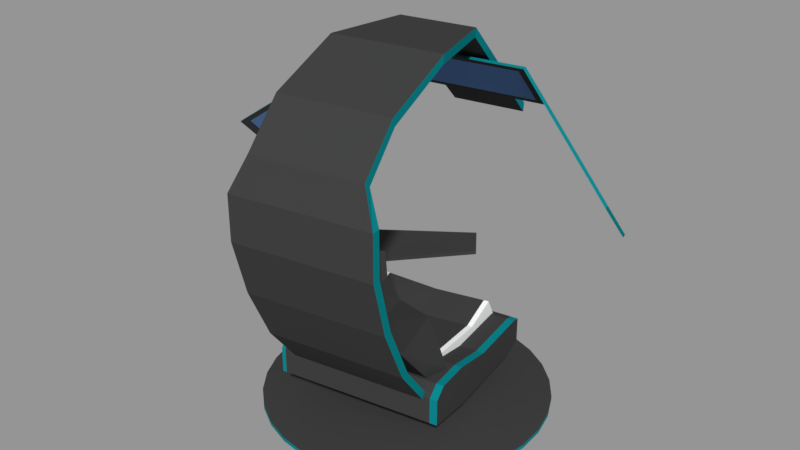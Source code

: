 # Source: Chair_family.blend  (saved by Blender 2.79.0; exported with 4.5.12 LTS)
import bpy
from mathutils import Matrix  # noqa: F401  (used for matrix-valued properties, if any)

bpy.ops.wm.read_factory_settings(use_empty=True)
scene = bpy.context.scene
scene.name = '04-Chair'

# ---- collections
col_collection_1_003 = bpy.data.collections.new('Collection 1.003'); scene.collection.children.link(col_collection_1_003)

# ---- materials (node trees are filled in below, after node groups)
mat_black_013 = bpy.data.materials.new('black.013')
mat_black_013.alpha_threshold = 0.0
mat_black_013.diffuse_color = (0.04971, 0.04971, 0.04971, 1.0)
mat_black_013.roughness = 0.5
mat_black_013.specular_intensity = 0.0
mat_green_001 = bpy.data.materials.new('Green.001')
mat_green_001.alpha_threshold = 0.0
mat_green_001.diffuse_color = (0.0999, 0.2016, 0.009721, 1.0)
mat_green_001.specular_color = (0.0, 0.0, 0.0)
mat_green_001.roughness = 0.5
mat_green_001.specular_intensity = 0.0
mat_blue_001 = bpy.data.materials.new('Blue.001')
mat_blue_001.alpha_threshold = 0.0
mat_blue_001.diffuse_color = (0.1018, 0.2056, 0.4385, 1.0)
mat_blue_001.roughness = 0.5
mat_blue_001.specular_intensity = 0.0
mat_cyan_001 = bpy.data.materials.new('Cyan.001')
mat_cyan_001.alpha_threshold = 0.0
mat_cyan_001.diffuse_color = (0.003347, 0.2307, 0.2582, 1.0)
mat_cyan_001.roughness = 0.5
mat_cyan_001.specular_intensity = 0.0
mat_grey_light_001 = bpy.data.materials.new('Grey-Light.001')
mat_grey_light_001.alpha_threshold = 0.0
mat_grey_light_001.diffuse_color = (1.0, 1.0, 1.0, 1.0)
mat_grey_light_001.roughness = 0.5
mat_grey_light_001.specular_intensity = 0.0

# ---- material node trees

# ---- meshes
me_cube_216 = bpy.data.meshes.new('Cube.216')
me_cube_216.from_pydata([(-0.2686, -0.5584, 0.1826), (-0.2686, -0.5584, 0.2916), (-0.3751, 0.106, 0.1771), (0.4081, -0.4498, 0.1826), (0.4081, -0.4498, 0.2916), (0.3015, 0.2145, 0.1771), (-0.3627, 0.02845, 0.1524), (-0.3627, 0.02845, 0.2875), (0.3139, 0.137, 0.1524), (0.3139, 0.137, 0.2875), (-0.3014, -0.3538, 0.1524), (0.3501, -0.08828, 0.2875), (-0.3266, -0.1968, 0.2875), (0.3752, -0.2453, 0.1524), (0.3785, -0.2654, 0.3276), (0.4005, -0.403, 0.3285), (-0.2761, -0.5116, 0.3285), (-0.2981, -0.374, 0.3276), (-0.3695, 0.0708, 0.2875), (-0.3751, 0.106, 0.2794), (0.3015, 0.2145, 0.2794), (0.3071, 0.1793, 0.2875), (-0.2108, -0.5235, 0.2446), (-0.1837, -0.6924, 0.4573), (-0.2166, -0.4877, 0.2446), (-0.1895, -0.6566, 0.4573), (0.346, -0.4342, 0.2446), (0.3731, -0.6031, 0.4573), (0.3403, -0.3984, 0.2446), (0.3673, -0.5673, 0.4573), (-0.1661, -0.8025, 0.6855), (-0.1718, -0.7668, 0.6855), (0.385, -0.6775, 0.6855), (0.3907, -0.7132, 0.6855), (-0.1555, -0.8684, 0.9175), (-0.1613, -0.8326, 0.9175), (0.3956, -0.7433, 0.9175), (0.4013, -0.7791, 0.9175), (-0.1555, -0.8684, 1.098), (-0.1613, -0.8326, 1.098), (0.3956, -0.7433, 1.098), (0.4013, -0.7791, 1.098), (-0.1062, -0.811, 1.234), (-0.1107, -0.783, 1.211), (0.332, -0.712, 1.211), (0.3365, -0.74, 1.234), (-0.1329, -0.6448, 1.392), (-0.1348, -0.6331, 1.358), (0.308, -0.5621, 1.358), (0.3099, -0.5738, 1.392), (-0.1848, -0.3207, 1.505), (-0.1835, -0.3289, 1.469), (0.2592, -0.2579, 1.469), (0.2579, -0.2497, 1.505), (-0.1757, 0.04466, 1.49), (-0.1748, 0.0389, 1.455), (0.1359, 0.08874, 1.455), (0.135, 0.09449, 1.49), (-0.2479, 0.4942, 1.055), (-0.2469, 0.4885, 1.019), (0.0638, 0.5383, 1.019), (0.06288, 0.5441, 1.055), (-0.109, 0.2223, 1.291), (0.01599, 0.2424, 1.291), (0.1131, 0.2308, 1.358), (-0.1976, 0.1809, 1.358), (-0.1188, 0.2836, 1.232), (-0.2178, 0.3068, 1.236), (0.006157, 0.3037, 1.232), (0.09295, 0.3566, 1.236), (0.09387, 0.3508, 1.201), (0.114, 0.225, 1.323), (-0.1967, 0.1752, 1.323), (-0.2169, 0.301, 1.201), (0.006665, 0.3005, 1.212), (0.0165, 0.2392, 1.272), (-0.1085, 0.2192, 1.272), (-0.1183, 0.2805, 1.212), (0.2483, 0.4181, 1.138), (0.2827, 0.203, 1.346), (-0.35, 0.1016, 1.346), (-0.3845, 0.3167, 1.138), (0.2268, 0.374, 1.154), (0.2548, 0.1991, 1.324), (-0.3703, 0.08687, 1.306), (-0.3977, 0.258, 1.14), (0.739, 0.2148, 0.8083), (0.7735, -0.0003334, 1.017), (-0.7526, -0.2451, 1.017), (-0.7871, -0.02999, 0.8083), (0.7209, 0.1829, 0.8441), (0.7482, 0.01289, 1.009), (-0.7331, -0.2256, 1.009), (-0.7606, -0.05446, 0.8431), (-0.02584, 0.3674, 0.5013), (-0.02584, 0.3674, 0.4856), (0.06812, 0.2364, 0.5013), (0.06812, 0.2364, 0.4856), (-0.5835, -0.03266, 0.5013), (-0.5835, -0.03266, 0.4856), (-0.4177, -0.2637, 0.5013), (-0.4177, -0.2637, 0.4856), (-0.277, -0.1627, 0.5013), (-0.277, -0.1627, 0.4856), (-0.4427, 0.06829, 0.5013), (-0.4427, 0.06829, 0.4856), (-0.3569, -0.22, 0.4886), (-0.5158, 0.01589, 0.5013), (-0.3569, -0.22, 0.4982), (-0.5158, 0.01589, 0.4856), (-0.3687, -0.2285, 0.4886), (-0.5412, -0.00237, 0.5013), (-0.3687, -0.2285, 0.4982), (-0.5412, -0.00237, 0.4856), (-0.3755, -0.2334, 0.5013), (-0.3501, -0.2151, 0.5013), (-0.3501, -0.2151, 0.4856), (-0.3755, -0.2334, 0.4856), (-0.2807, -0.3511, 0.4683), (-0.2689, -0.3426, 0.4683), (-0.2689, -0.3426, 0.4587), (-0.2807, -0.3511, 0.4587), (-0.2882, -0.3407, 0.4709), (-0.2882, -0.3407, 0.4613), (-0.2764, -0.3323, 0.4613), (-0.2764, -0.3323, 0.4709), (-0.2381, -0.3856, 0.2888), (-0.2499, -0.3941, 0.2888), (-0.2455, -0.3752, 0.2913), (-0.2573, -0.3837, 0.2913), (-0.2488, -0.3706, 0.3094), (-0.2414, -0.381, 0.3069), (-0.2532, -0.3895, 0.3069), (-0.2606, -0.3791, 0.3094), (-0.13, -0.2923, 0.2913), (-0.1225, -0.3027, 0.2888), (-0.1332, -0.2877, 0.3094), (-0.1258, -0.2981, 0.3069), (-0.3223, 0.1066, 1.324), (-0.3503, 0.2814, 1.154), (-0.7494, -0.2647, 1.014), (-0.7839, -0.04957, 0.8056), (0.2798, 0.3658, 1.14), (0.3071, 0.1957, 1.305), (-0.3469, 0.08198, 1.343), (-0.3814, 0.2971, 1.135), (0.2514, 0.3986, 1.135), (0.2859, 0.1835, 1.343), (0.7421, 0.1952, 0.8056), (0.7766, -0.01991, 1.014), (0.07597, 0.1783, 0.1771), (-0.1496, 0.1421, 0.1771), (-0.04303, -0.5222, 0.1826), (0.1825, -0.486, 0.1826), (0.1825, -0.486, 0.2916), (-0.04303, -0.5222, 0.2916), (-0.1371, 0.06462, 0.2875), (0.0884, 0.1008, 0.2875), (0.0884, 0.1008, 0.1524), (-0.1371, 0.06462, 0.1524), (-0.101, -0.1606, 0.2875), (0.1245, -0.1245, 0.2875), (0.1497, -0.2815, 0.1524), (-0.07584, -0.3176, 0.1524), (0.175, -0.4392, 0.3285), (-0.05053, -0.4754, 0.3285), (-0.0726, -0.3378, 0.3276), (0.1529, -0.3016, 0.3276), (-0.1439, 0.107, 0.2875), (0.08161, 0.1431, 0.2875), (0.07597, 0.1783, 0.2794), (-0.1496, 0.1421, 0.2794), (-0.3588, 0.1086, 0.1771), (-0.2523, -0.5557, 0.2916), (-0.3464, 0.03106, 0.1524), (-0.2851, -0.3512, 0.1524), (-0.2598, -0.509, 0.3285), (-0.3588, 0.1086, 0.2794), (-0.2523, -0.5557, 0.1826), (-0.3464, 0.03106, 0.2875), (-0.3103, -0.1942, 0.2875), (-0.2819, -0.3714, 0.3276), (-0.3532, 0.07341, 0.2875), (0.3779, -0.4547, 0.1826), (0.2838, 0.1321, 0.2875), (0.3199, -0.09312, 0.2875), (0.3483, -0.2703, 0.3276), (0.277, 0.1745, 0.2875), (0.2714, 0.2096, 0.1771), (0.3779, -0.4547, 0.2916), (0.2838, 0.1321, 0.1524), (0.3451, -0.2501, 0.1524), (0.3704, -0.4079, 0.3285), (0.2714, 0.2096, 0.2794), (0.1038, -0.7166, 0.0001117), (0.01874, -0.1861, 0.1486), (-0.0111, -0.7237, 0.0001117), (0.008943, -0.1867, 0.1486), (-0.1252, -0.7081, 0.0001117), (-0.0007856, -0.1854, 0.1486), (-0.2341, -0.6706, 0.0001117), (-0.01007, -0.1822, 0.1486), (-0.3335, -0.6126, 0.0001117), (-0.01855, -0.1772, 0.1486), (-0.4197, -0.5362, 0.0001117), (-0.0259, -0.1707, 0.1486), (-0.4894, -0.4446, 0.0001117), (-0.03184, -0.1629, 0.1486), (-0.5399, -0.341, 0.0001117), (-0.03615, -0.1541, 0.1486), (-0.5692, -0.2297, 0.0001117), (-0.03864, -0.1446, 0.1486), (-0.5762, -0.1147, 0.0001117), (-0.03924, -0.1348, 0.1486), (-0.5606, -0.0006545, 0.0001117), (-0.03791, -0.1251, 0.1486), (-0.5231, 0.1082, 0.0001117), (-0.03472, -0.1158, 0.1486), (-0.4651, 0.2077, 0.0001117), (-0.02977, -0.1073, 0.1486), (-0.3888, 0.2939, 0.0001117), (-0.02326, -0.09995, 0.1486), (-0.2971, 0.3636, 0.0001117), (-0.01544, -0.09401, 0.1486), (-0.1936, 0.414, 0.0001117), (-0.006616, -0.08971, 0.1486), (-0.08221, 0.4433, 0.0001117), (0.00288, -0.08721, 0.1486), (0.03273, 0.4503, 0.0001117), (0.01268, -0.08661, 0.1486), (0.1468, 0.4348, 0.0001117), (0.02241, -0.08794, 0.1486), (0.2557, 0.3973, 0.0001117), (0.03169, -0.09114, 0.1486), (0.3551, 0.3392, 0.0001117), (0.04017, -0.09609, 0.1486), (0.4414, 0.2629, 0.0001117), (0.04753, -0.1026, 0.1486), (0.5111, 0.1712, 0.0001117), (0.05347, -0.1104, 0.1486), (0.5615, 0.06772, 0.0001117), (0.05777, -0.1192, 0.1486), (0.5908, -0.04364, 0.0001117), (0.06027, -0.1287, 0.1486), (0.5978, -0.1586, 0.0001117), (0.06087, -0.1385, 0.1486), (0.5822, -0.2727, 0.0001117), (0.05954, -0.1483, 0.1486), (0.5447, -0.3815, 0.0001117), (0.05634, -0.1575, 0.1486), (0.4867, -0.481, 0.0001117), (0.05139, -0.166, 0.1486), (0.4104, -0.5672, 0.0001117), (0.04488, -0.1734, 0.1486), (0.3187, -0.6369, 0.0001117), (0.03707, -0.1793, 0.1486), (0.2152, -0.6874, 0.0001117), (0.02824, -0.1836, 0.1486), (-0.0111, -0.7237, 0.01576), (0.1038, -0.7166, 0.01576), (-0.1252, -0.7081, 0.01576), (-0.2341, -0.6706, 0.01576), (-0.3335, -0.6126, 0.01576), (-0.4197, -0.5362, 0.01576), (-0.4894, -0.4446, 0.01576), (-0.5399, -0.341, 0.01576), (-0.5692, -0.2297, 0.01576), (-0.5762, -0.1147, 0.01576), (-0.5606, -0.0006545, 0.01576), (-0.5231, 0.1082, 0.01576), (-0.4651, 0.2077, 0.01576), (-0.3888, 0.2939, 0.01576), (-0.2971, 0.3636, 0.01576), (-0.1936, 0.414, 0.01576), (-0.08221, 0.4433, 0.01576), (0.03273, 0.4503, 0.01576), (0.1468, 0.4348, 0.01576), (0.2557, 0.3973, 0.01576), (0.3551, 0.3392, 0.01576), (0.4414, 0.2629, 0.01576), (0.5111, 0.1712, 0.01576), (0.5615, 0.06772, 0.01576), (0.5908, -0.04364, 0.01576), (0.5978, -0.1586, 0.01576), (0.5822, -0.2727, 0.01576), (0.5447, -0.3815, 0.01576), (0.4867, -0.481, 0.01576), (0.4104, -0.5672, 0.01576), (0.3187, -0.6369, 0.01576), (0.2152, -0.6874, 0.01576), (0.01761, -0.1791, 0.0677), (0.05835, -0.4331, 0.05005), (-0.0003878, -0.4366, 0.05005), (0.00921, -0.1796, 0.0677), (-0.05869, -0.4287, 0.05005), (0.0008673, -0.1784, 0.0677), (-0.1143, -0.4095, 0.05005), (-0.007093, -0.1757, 0.0677), (-0.1652, -0.3799, 0.05005), (-0.01437, -0.1715, 0.0677), (-0.2092, -0.3409, 0.05005), (-0.02067, -0.1659, 0.0677), (-0.2448, -0.294, 0.05005), (-0.02576, -0.1592, 0.0677), (-0.2706, -0.2411, 0.05005), (-0.02945, -0.1516, 0.0677), (-0.2856, -0.1842, 0.05005), (-0.0316, -0.1435, 0.0677), (-0.2892, -0.1255, 0.05005), (-0.03211, -0.1351, 0.0677), (-0.2812, -0.06716, 0.05005), (-0.03097, -0.1267, 0.0677), (-0.262, -0.01152, 0.05005), (-0.02823, -0.1188, 0.0677), (-0.2324, 0.0393, 0.05005), (-0.02398, -0.1115, 0.0677), (-0.1934, 0.08337, 0.05005), (-0.0184, -0.1052, 0.0677), (-0.1465, 0.119, 0.05005), (-0.0117, -0.1001, 0.0677), (-0.09364, 0.1448, 0.05005), (-0.004132, -0.0964, 0.0677), (-0.03673, 0.1597, 0.05005), (0.004011, -0.09426, 0.0677), (0.02201, 0.1633, 0.05005), (0.01241, -0.09375, 0.0677), (0.08032, 0.1554, 0.05005), (0.02076, -0.09488, 0.0677), (0.136, 0.1362, 0.05005), (0.02872, -0.09763, 0.0677), (0.1868, 0.1065, 0.05005), (0.03599, -0.1019, 0.0677), (0.2308, 0.06753, 0.05005), (0.04229, -0.1074, 0.0677), (0.2665, 0.02068, 0.05005), (0.04739, -0.1142, 0.0677), (0.2922, -0.03222, 0.05005), (0.05108, -0.1217, 0.0677), (0.3072, -0.08913, 0.05005), (0.05322, -0.1299, 0.0677), (0.3108, -0.1479, 0.05005), (0.05373, -0.1383, 0.0677), (0.3028, -0.2062, 0.05005), (0.05259, -0.1466, 0.0677), (0.2837, -0.2618, 0.05005), (0.04985, -0.1546, 0.0677), (0.254, -0.3126, 0.05005), (0.04561, -0.1618, 0.0677), (0.215, -0.3567, 0.05005), (0.04003, -0.1681, 0.0677), (0.1682, -0.3923, 0.05005), (0.03332, -0.1732, 0.0677), (0.1153, -0.4181, 0.05005), (0.02576, -0.1769, 0.0677), (-0.2124, -0.4471, 0.2802), (-0.1319, -0.822, 0.8662), (-0.2494, -0.392, 0.3137), (-0.1662, -0.771, 0.8971), (0.3198, -0.3617, 0.2802), (0.3606, -0.743, 0.8662), (0.3379, -0.2978, 0.3137), (0.3773, -0.6838, 0.8971), (-0.1366, -0.7739, 0.7163), (-0.1763, -0.6869, 0.7675), (0.3606, -0.6008, 0.7675), (0.3499, -0.6959, 0.7163), (-0.2088, -0.4933, 0.5964), (0.3309, -0.4068, 0.5964), (0.3295, -0.5602, 0.5124), (-0.1596, -0.6386, 0.5124), (0.2718, -0.3443, 0.294), (0.3161, -0.7269, 0.8789), (0.2548, -0.3721, 0.2802), (0.3031, -0.7697, 0.9219), (0.2905, -0.7054, 0.7163), (0.3002, -0.6433, 0.7495), (0.279, -0.5048, 0.5472), (0.2698, -0.5698, 0.5124), (-0.1728, -0.4156, 0.294), (-0.06966, -0.8295, 0.9219), (-0.07776, -0.7645, 0.7163), (-0.1004, -0.6291, 0.5124), (-0.09534, -0.7929, 0.8789), (-0.148, -0.4368, 0.2802), (-0.1063, -0.7085, 0.7495), (-0.1295, -0.5703, 0.5472), (0.1123, -0.772, 0.8756), (0.05338, -0.4044, 0.2802), (0.09886, -0.688, 0.7462), (0.07668, -0.5497, 0.5439), (0.0514, -0.3921, 0.2906), (0.1167, -0.7996, 0.9219), (0.1064, -0.735, 0.7163), (0.08466, -0.5995, 0.5124), (0.3294, -0.6915, 0.8971), (0.2729, -0.3692, 0.2802), (0.3133, -0.6084, 0.7675), (0.2834, -0.4144, 0.5964), (0.2861, -0.3061, 0.3137), (0.3172, -0.7499, 0.8662), (0.3071, -0.7028, 0.7163), (0.2864, -0.5671, 0.5124), (-0.1995, -0.384, 0.3137), (-0.09004, -0.8153, 0.8662), (-0.0952, -0.7673, 0.7163), (-0.118, -0.6319, 0.5124), (-0.12, -0.7636, 0.8971), (-0.1671, -0.4398, 0.2802), (-0.1307, -0.6796, 0.7675), (-0.1629, -0.486, 0.5964), (0.1985, -0.7202, 0.7163), (-0.1298, -0.8352, 1.024), (-0.1643, -0.7829, 0.9956), (0.3313, -0.7034, 0.9956), (0.3792, -0.6957, 0.9956), (0.3627, -0.7562, 1.024), (-0.08792, -0.8285, 1.024), (0.114, -0.7821, 1.02), (0.3181, -0.7395, 1.012), (0.3193, -0.7632, 1.024), (0.3025, -0.7658, 1.024), (0.1161, -0.7957, 1.024), (-0.07027, -0.8256, 1.024), (-0.1181, -0.7754, 0.9956), (-0.0933, -0.8055, 1.012), (-0.1742, -0.5044, 0.2987), (-0.1805, -0.4652, 0.3501), (-0.2716, 0.1028, 0.2826), (-0.2643, 0.05723, 0.363), (0.3015, -0.4281, 0.2987), (0.2952, -0.3889, 0.3501), (0.2041, 0.1791, 0.2826), (0.2114, 0.1335, 0.363), (-0.03371, 0.1409, 0.2698), (-0.0264, 0.09538, 0.3502), (0.06368, -0.4663, 0.2859), (0.05739, -0.4271, 0.3372), (-0.2426, -0.07753, 0.2613), (-0.242, -0.0814, 0.3193), (0.2331, -0.001237, 0.2613), (0.2337, -0.005104, 0.3193), (-0.00417, -0.04325, 0.3065), (-0.00479, -0.03938, 0.2485), (0.1902, 0.1301, 0.3619), (0.2803, -0.4315, 0.2975), (0.1829, 0.1757, 0.2815), (0.274, -0.3923, 0.3489), (0.2124, -0.008515, 0.3182), (0.2118, -0.004649, 0.2602), (-0.2534, 0.1057, 0.2816), (-0.1623, -0.4623, 0.3491), (-0.2461, 0.06015, 0.362), (-0.156, -0.5015, 0.2977), (-0.2245, -0.07462, 0.2604), (-0.2239, -0.07849, 0.3183)], [], [(188, 193, 20, 5), (5, 20, 21, 9, 8), (13, 11, 4, 3), (178, 173, 1, 0), (191, 13, 3, 183), (189, 4, 15, 192), (6, 7, 18, 19, 2), (188, 5, 8, 190), (10, 12, 7, 6), (0, 1, 12, 10), (179, 7, 12, 180), (190, 8, 13, 191), (8, 9, 11, 13), (181, 17, 16, 176), (12, 1, 16, 17), (180, 12, 17, 181), (4, 11, 14, 15), (187, 21, 20, 193), (182, 18, 7, 179), (22, 23, 25, 24), (24, 25, 29, 28), (28, 29, 27, 26), (26, 27, 23, 22), (24, 28, 26, 22), (25, 23, 30, 31), (30, 33, 37, 34), (23, 27, 33, 30), (29, 25, 31, 32), (27, 29, 32, 33), (37, 36, 40, 41), (32, 31, 35, 36), (33, 32, 36, 37), (31, 30, 34, 35), (39, 38, 42, 43), (35, 34, 38, 39), (34, 37, 41, 38), (36, 35, 39, 40), (42, 45, 49, 46), (38, 41, 45, 42), (40, 39, 43, 44), (41, 40, 44, 45), (49, 48, 52, 53), (44, 43, 47, 48), (45, 44, 48, 49), (43, 42, 46, 47), (50, 53, 57, 54), (47, 46, 50, 51), (46, 49, 53, 50), (48, 47, 51, 52), (70, 73, 59, 60), (52, 51, 55, 56), (53, 52, 56, 57), (51, 50, 54, 55), (60, 59, 58, 61), (69, 70, 60, 61), (73, 67, 58, 59), (67, 69, 61, 58), (54, 57, 64, 65), (55, 54, 65, 72), (57, 56, 71, 64), (56, 55, 72, 71), (65, 64, 69, 67), (72, 65, 67, 73), (64, 71, 70, 69), (62, 66, 77, 76), (63, 68, 70, 71), (62, 63, 71, 72), (66, 62, 72, 73), (68, 66, 73, 70), (77, 74, 78, 81), (68, 63, 75, 74), (66, 68, 74, 77), (63, 62, 76, 75), (146, 78, 86, 148), (75, 76, 80, 79), (76, 77, 81, 80), (74, 75, 79, 78), (83, 138, 139, 82), (143, 142, 90, 91), (81, 78, 146, 145), (79, 80, 144, 147), (88, 89, 141, 140), (86, 87, 149, 148), (144, 80, 88, 140), (80, 81, 89, 88), (78, 79, 87, 86), (79, 147, 149, 87), (81, 145, 141, 89), (85, 84, 92, 93), (94, 96, 97, 95), (114, 100, 101, 117), (100, 98, 99, 101), (104, 94, 95, 105), (114, 111, 98, 100), (103, 105, 95, 97), (116, 109, 105, 103), (96, 94, 104, 102), (107, 104, 105, 109), (96, 102, 103, 97), (111, 107, 109, 113), (117, 113, 109, 116), (102, 104, 107, 115), (102, 115, 116, 103), (101, 99, 113, 117), (98, 111, 113, 99), (115, 107, 111, 114), (123, 121, 118, 122), (108, 115, 114, 112), (106, 116, 115, 108), (110, 117, 116, 106), (112, 114, 117, 110), (119, 118, 121, 120), (125, 119, 120, 124), (128, 134, 135, 126), (122, 118, 119, 125), (112, 122, 125, 108), (106, 124, 123, 110), (108, 125, 124, 106), (110, 123, 122, 112), (128, 126, 127, 129), (132, 127, 126, 131), (130, 128, 129, 133), (133, 129, 127, 132), (123, 133, 132, 121), (124, 130, 133, 123), (121, 132, 131, 120), (120, 131, 130, 124), (137, 135, 134, 136), (130, 136, 134, 128), (131, 137, 136, 130), (126, 135, 137, 131), (84, 85, 145, 144), (93, 92, 140, 141), (92, 84, 144, 140), (85, 93, 141, 145), (83, 82, 146, 147), (138, 83, 147, 144), (139, 138, 144, 145), (82, 139, 145, 146), (142, 143, 147, 146), (91, 90, 148, 149), (90, 142, 146, 148), (143, 91, 149, 147), (187, 169, 157, 184), (169, 168, 156, 157), (182, 168, 171, 177), (168, 169, 170, 171), (185, 161, 167, 186), (161, 160, 166, 167), (186, 167, 164, 192), (167, 166, 165, 164), (174, 159, 163, 175), (159, 158, 162, 163), (184, 157, 161, 185), (157, 156, 160, 161), (172, 151, 159, 174), (151, 150, 158, 159), (173, 155, 165, 176), (155, 154, 164, 165), (175, 163, 152, 178), (163, 162, 153, 152), (183, 189, 154, 153), (153, 154, 155, 152), (172, 177, 171, 151), (151, 171, 170, 150), (2, 19, 177, 172), (10, 175, 178, 0), (1, 173, 176, 16), (2, 172, 174, 6), (6, 174, 175, 10), (18, 182, 177, 19), (168, 182, 179, 156), (160, 180, 181, 166), (166, 181, 176, 165), (156, 179, 180, 160), (152, 155, 173, 178), (3, 4, 189, 183), (9, 184, 185, 11), (14, 186, 192, 15), (11, 185, 186, 14), (21, 187, 184, 9), (169, 187, 193, 170), (158, 190, 191, 162), (150, 188, 190, 158), (154, 189, 192, 164), (162, 191, 183, 153), (150, 170, 193, 188), (194, 259, 258, 196), (196, 258, 260, 198), (198, 260, 261, 200), (200, 261, 262, 202), (202, 262, 263, 204), (204, 263, 264, 206), (206, 264, 265, 208), (208, 265, 266, 210), (210, 266, 267, 212), (212, 267, 268, 214), (214, 268, 269, 216), (216, 269, 270, 218), (218, 270, 271, 220), (220, 271, 272, 222), (222, 272, 273, 224), (224, 273, 274, 226), (226, 274, 275, 228), (228, 275, 276, 230), (230, 276, 277, 232), (232, 277, 278, 234), (234, 278, 279, 236), (236, 279, 280, 238), (238, 280, 281, 240), (240, 281, 282, 242), (242, 282, 283, 244), (244, 283, 284, 246), (246, 284, 285, 248), (248, 285, 286, 250), (250, 286, 287, 252), (252, 287, 288, 254), (197, 195, 257, 255, 253, 251, 249, 247, 245, 243, 241, 239, 237, 235, 233, 231, 229, 227, 225, 223, 221, 219, 217, 215, 213, 211, 209, 207, 205, 203, 201, 199), (254, 288, 289, 256), (256, 289, 259, 194), (194, 196, 198, 200, 202, 204, 206, 208, 210, 212, 214, 216, 218, 220, 222, 224, 226, 228, 230, 232, 234, 236, 238, 240, 242, 244, 246, 248, 250, 252, 254, 256), (292, 294, 260, 258), (197, 199, 295, 293), (199, 201, 297, 295), (201, 203, 299, 297), (203, 205, 301, 299), (205, 207, 303, 301), (207, 209, 305, 303), (209, 211, 307, 305), (211, 213, 309, 307), (213, 215, 311, 309), (215, 217, 313, 311), (217, 219, 315, 313), (219, 221, 317, 315), (221, 223, 319, 317), (223, 225, 321, 319), (225, 227, 323, 321), (227, 229, 325, 323), (229, 231, 327, 325), (231, 233, 329, 327), (233, 235, 331, 329), (235, 237, 333, 331), (237, 239, 335, 333), (239, 241, 337, 335), (241, 243, 339, 337), (243, 245, 341, 339), (245, 247, 343, 341), (247, 249, 345, 343), (249, 251, 347, 345), (251, 253, 349, 347), (253, 255, 351, 349), (255, 257, 353, 351), (257, 195, 290, 353), (291, 292, 258, 259), (350, 352, 289, 288), (348, 350, 288, 287), (346, 348, 287, 286), (344, 346, 286, 285), (342, 344, 285, 284), (340, 342, 284, 283), (338, 340, 283, 282), (336, 338, 282, 281), (334, 336, 281, 280), (332, 334, 280, 279), (330, 332, 279, 278), (328, 330, 278, 277), (326, 328, 277, 276), (324, 326, 276, 275), (322, 324, 275, 274), (320, 322, 274, 273), (318, 320, 273, 272), (316, 318, 272, 271), (314, 316, 271, 270), (312, 314, 270, 269), (310, 312, 269, 268), (308, 310, 268, 267), (306, 308, 267, 266), (304, 306, 266, 265), (302, 304, 265, 264), (300, 302, 264, 263), (298, 300, 263, 262), (296, 298, 262, 261), (294, 296, 261, 260), (352, 291, 259, 289), (291, 352, 353, 290), (352, 350, 351, 353), (350, 348, 349, 351), (348, 346, 347, 349), (346, 344, 345, 347), (344, 342, 343, 345), (342, 340, 341, 343), (340, 338, 339, 341), (338, 336, 337, 339), (336, 334, 335, 337), (334, 332, 333, 335), (332, 330, 331, 333), (330, 328, 329, 331), (328, 326, 327, 329), (326, 324, 325, 327), (324, 322, 323, 325), (322, 320, 321, 323), (320, 318, 319, 321), (318, 316, 317, 319), (316, 314, 315, 317), (314, 312, 313, 315), (312, 310, 311, 313), (310, 308, 309, 311), (308, 306, 307, 309), (306, 304, 305, 307), (304, 302, 303, 305), (302, 300, 301, 303), (300, 298, 299, 301), (298, 296, 297, 299), (296, 294, 295, 297), (294, 292, 293, 295), (292, 291, 290, 293), (195, 197, 293, 290), (362, 355, 357, 363), (396, 394, 361, 364), (364, 361, 359, 365), (398, 360, 358, 395), (367, 364, 365, 368), (397, 396, 364, 367), (369, 362, 363, 366), (354, 369, 366, 356), (398, 397, 367, 360), (360, 367, 368, 358), (390, 389, 376, 370), (389, 388, 375, 376), (390, 370, 372, 387), (388, 386, 371, 375), (408, 406, 382, 384), (402, 378, 383, 407), (409, 408, 384, 385), (402, 409, 385, 378), (379, 391, 421, 422), (355, 403, 416, 411), (384, 382, 386, 388), (378, 390, 387, 383), (385, 384, 388, 389), (378, 385, 389, 390), (399, 359, 415, 419), (404, 362, 369, 405, 381, 393, 377, 401, 368, 365, 400, 374, 410, 392, 380), (405, 369, 354, 407, 383, 387, 372, 395, 358, 368, 401, 377, 393, 381), (370, 376, 397, 398), (376, 375, 396, 397), (370, 398, 395, 372), (375, 371, 394, 396), (357, 355, 411, 412), (356, 366, 409, 402), (366, 363, 408, 409), (356, 402, 407, 354), (363, 357, 406, 408), (403, 355, 362, 404, 380, 392, 410, 374, 400, 365, 359, 399, 373, 391, 379), (413, 419, 415, 414), (423, 412, 411, 416), (417, 421, 420, 419, 413, 418), (424, 423, 416, 422, 421, 417), (361, 394, 413, 414), (403, 379, 422, 416), (391, 373, 420, 421), (394, 371, 418, 413), (371, 386, 417, 418), (382, 406, 423, 424), (386, 382, 424, 417), (406, 357, 412, 423), (359, 361, 414, 415), (373, 399, 419, 420), (437, 438, 428, 427), (445, 443, 432, 431), (439, 440, 430, 429), (452, 450, 426, 425), (448, 439, 429, 444), (454, 438, 426, 450), (447, 441, 436, 446), (453, 442, 435, 452), (444, 446, 436, 435), (449, 451, 434, 433), (449, 433, 442, 453), (443, 434, 441, 447), (451, 428, 438, 454), (445, 431, 439, 448), (431, 432, 440, 439), (425, 426, 438, 437), (433, 445, 448, 442), (432, 443, 447, 440), (429, 430, 446, 444), (440, 447, 446, 430), (442, 448, 444, 435), (433, 434, 443, 445), (434, 451, 454, 441), (427, 449, 453, 437), (427, 428, 451, 449), (437, 453, 452, 425), (441, 454, 450, 436), (435, 436, 450, 452)])
me_cube_216.polygons.foreach_set('material_index', [3, 0, 0, 3, 3, 3, 0, 3, 0, 0, 3, 3, 0, 3, 0, 3, 0, 3, 3, 3, 0, 3, 0, 3, 3, 0, 0, 0, 3, 3, 0, 3, 3, 3, 3, 0, 0, 0, 0, 0, 3, 3, 0, 3, 3, 0, 3, 0, 0, 0, 0, 3, 3, 3, 3, 3, 0, 0, 3, 3, 0, 0, 3, 3, 0, 0, 0, 0, 0, 0, 0, 0, 0, 3, 0, 0, 0, 2, 2, 3, 3, 3, 3, 3, 0, 0, 3, 3, 2, 0, 0, 0, 0, 0, 0, 0, 0, 0, 0, 0, 0, 0, 0, 0, 0, 0, 6, 0, 0, 0, 0, 0, 6, 6, 6, 6, 6, 6, 6, 6, 0, 0, 6, 6, 6, 0, 6, 6, 0, 6, 0, 0, 0, 0, 0, 0, 0, 0, 0, 0, 0, 0, 0, 0, 0, 0, 0, 0, 0, 0, 0, 0, 0, 0, 0, 0, 0, 0, 0, 0, 0, 0, 0, 0, 0, 3, 3, 3, 3, 3, 3, 0, 0, 0, 0, 0, 3, 3, 3, 3, 3, 0, 0, 0, 0, 0, 0, 3, 3, 3, 3, 3, 3, 3, 3, 3, 3, 3, 3, 3, 3, 3, 3, 3, 3, 3, 3, 3, 3, 3, 3, 3, 3, 3, 3, 3, 3, 0, 3, 3, 0, 0, 0, 0, 0, 0, 0, 0, 0, 0, 0, 0, 0, 0, 0, 0, 0, 0, 0, 0, 0, 0, 0, 0, 0, 0, 0, 0, 0, 0, 0, 0, 0, 0, 0, 0, 0, 0, 0, 0, 0, 0, 0, 0, 0, 0, 0, 0, 0, 0, 0, 0, 0, 0, 0, 0, 0, 0, 0, 0, 0, 0, 0, 0, 0, 0, 0, 0, 0, 0, 0, 0, 0, 0, 0, 0, 0, 0, 0, 0, 0, 0, 0, 0, 0, 0, 0, 0, 0, 0, 0, 0, 0, 0, 0, 0, 0, 0, 0, 0, 0, 0, 0, 0, 0, 0, 0, 0, 0, 0, 0, 0, 0, 0, 0, 0, 0, 0, 0, 0, 0, 0, 0, 0, 0, 0, 0, 0, 0, 0, 0, 0, 0, 0, 0, 0, 0, 0, 0, 0, 0, 0, 0, 0, 0, 0, 0, 0, 6, 6, 6, 6, 6, 6, 0, 0, 6, 6, 0, 0, 6, 6, 6, 6, 0, 6, 6, 6, 0, 6, 0, 6, 6, 6, 0, 6])
me_cube_216.materials.append(mat_black_013)
me_cube_216.materials.append(mat_green_001)
me_cube_216.materials.append(mat_blue_001)
me_cube_216.materials.append(mat_cyan_001)
me_cube_216.materials.append(mat_black_013)
me_cube_216.materials.append(mat_cyan_001)
me_cube_216.materials.append(mat_grey_light_001)
me_cube_216.use_remesh_preserve_volume = False
me_cube_216.use_remesh_preserve_attributes = False
me_cube_216.use_mirror_vertex_groups = False
me_cube_216.update()

# ---- objects
ob_chair_04_001 = bpy.data.objects.new('Chair-04.001', me_cube_216)

# ---- transforms, parenting, visibility, modifiers, constraints
ob_chair_04_001.location = (0.0, 0.0, 0.0)
ob_chair_04_001.lineart.crease_threshold = 0.0

# ---- collection membership
col_collection_1_003.objects.link(ob_chair_04_001)

# ---- scene / render settings (as saved in the file)
scene.frame_start = 1; scene.frame_end = 250; scene.frame_set(1)
scene.render.engine = 'BLENDER_EEVEE_NEXT'
scene.render.image_settings.exr_codec = 'NONE'
scene.render.resolution_percentage = 50
scene.render.dither_intensity = 0.0
scene.render.simplify_subdivision_render = 0
scene.render.simplify_child_particles_render = 0.0
scene.cycles.use_denoising = False
scene.cycles.samples = 128
scene.cycles.sampling_pattern = 'TABULATED_SOBOL'
scene.cycles.use_adaptive_sampling = False
scene.cycles.use_light_tree = False
scene.cycles.blur_glossy = 0.0
scene.cycles.sample_clamp_indirect = 0.0
scene.view_settings.view_transform = 'Standard'
bpy.context.view_layer.update()

# ---- added for rendering (the .blend has no active camera and no usable light): camera, sun + grey world if the file has none
cam_auto = bpy.data.cameras.new('AutoCamera')
cam_auto.lens = 50.0
cam_auto.sensor_width = 36.0
cam_auto.clip_end = 1000.0
ob_auto_camera = bpy.data.objects.new('AutoCamera', cam_auto)
scene.collection.objects.link(ob_auto_camera)
ob_auto_camera.location = (2.39049, -3.037, 2.66911)
ob_auto_camera.rotation_euler = (1.09748, -7.21219e-08, 0.694738)
scene.camera = ob_auto_camera
light_auto_sun = bpy.data.lights.new('AutoSun', 'SUN')
light_auto_sun.energy = 3.0
light_auto_sun.angle = 0.0523599
ob_auto_sun = bpy.data.objects.new('AutoSun', light_auto_sun)
scene.collection.objects.link(ob_auto_sun)
ob_auto_sun.rotation_euler = (0.872665, 0.174533, 0.523599)
if scene.world is None:
    world_auto = bpy.data.worlds.new('AutoWorld')
    world_auto.color = (0.3, 0.3, 0.3)
    scene.world = world_auto
bpy.context.view_layer.update()
